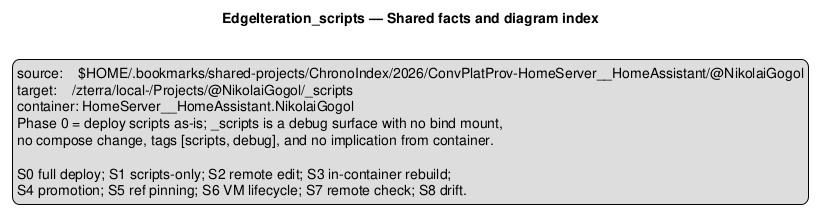

The diagram above was rendered by PlantUML. Its source (embedded in the PNG):
@startuml
title EdgeIteration_scripts — Shared facts and diagram index
legend
source:    $HOME/.bookmarks/shared-projects/ChronoIndex/2026/ConvPlatProv-HomeServer__HomeAssistant/@NikolaiGogol
target:    /zterra/local-/Projects/@NikolaiGogol/_scripts
container: HomeServer__HomeAssistant.NikolaiGogol
Phase 0 = deploy scripts as-is; _scripts is a debug surface with no bind mount,
no compose change, tags [scripts, debug], and no implication from container.

S0 full deploy; S1 scripts-only; S2 remote edit; S3 in-container rebuild;
S4 promotion; S5 ref pinning; S6 VM lifecycle; S7 remote check; S8 drift.
endlegend
@enduml